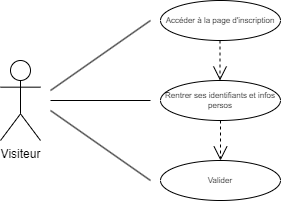

The diagram above was exported from draw.io. Its source (the exported page's mxGraphModel, read from the mxfile embedded in the PNG):
<mxGraphModel dx="1050" dy="541" grid="1" gridSize="10" guides="1" tooltips="1" connect="1" arrows="1" fold="1" page="1" pageScale="1" pageWidth="827" pageHeight="1169" math="0" shadow="0">
  <root>
    <mxCell id="0" />
    <mxCell id="1" parent="0" />
    <mxCell id="RQQ5zrur3Fn3PoQKntbM-1" value="Visiteur" style="shape=umlActor;verticalLabelPosition=bottom;verticalAlign=top;html=1;outlineConnect=0;" parent="1" vertex="1">
      <mxGeometry x="280" y="320" width="40" height="80" as="geometry" />
    </mxCell>
    <mxCell id="RQQ5zrur3Fn3PoQKntbM-2" value="Accéder à la page d'inscription" style="ellipse;whiteSpace=wrap;html=1;fontSize=8;" parent="1" vertex="1">
      <mxGeometry x="440" y="260" width="120" height="40" as="geometry" />
    </mxCell>
    <mxCell id="RQQ5zrur3Fn3PoQKntbM-3" value="Valider" style="ellipse;whiteSpace=wrap;html=1;fontSize=8;" parent="1" vertex="1">
      <mxGeometry x="440" y="420" width="120" height="40" as="geometry" />
    </mxCell>
    <mxCell id="RQQ5zrur3Fn3PoQKntbM-4" value="Rentrer ses identifiants et infos persos" style="ellipse;whiteSpace=wrap;html=1;fontSize=8;" parent="1" vertex="1">
      <mxGeometry x="440" y="340" width="120" height="40" as="geometry" />
    </mxCell>
    <mxCell id="RQQ5zrur3Fn3PoQKntbM-5" value="" style="endArrow=none;html=1;rounded=0;" parent="1" edge="1">
      <mxGeometry relative="1" as="geometry">
        <mxPoint x="330" y="350" as="sourcePoint" />
        <mxPoint x="430" y="280" as="targetPoint" />
      </mxGeometry>
    </mxCell>
    <mxCell id="RQQ5zrur3Fn3PoQKntbM-6" value="" style="endArrow=none;html=1;rounded=0;" parent="1" edge="1">
      <mxGeometry relative="1" as="geometry">
        <mxPoint x="330" y="370" as="sourcePoint" />
        <mxPoint x="430" y="440" as="targetPoint" />
      </mxGeometry>
    </mxCell>
    <mxCell id="RQQ5zrur3Fn3PoQKntbM-7" value="" style="endArrow=none;html=1;rounded=0;" parent="1" edge="1">
      <mxGeometry relative="1" as="geometry">
        <mxPoint x="330" y="360" as="sourcePoint" />
        <mxPoint x="430" y="360" as="targetPoint" />
      </mxGeometry>
    </mxCell>
    <mxCell id="RQQ5zrur3Fn3PoQKntbM-8" value="" style="endArrow=open;endSize=12;dashed=1;html=1;rounded=0;fontSize=8;entryX=0.5;entryY=0;entryDx=0;entryDy=0;exitX=0.5;exitY=1;exitDx=0;exitDy=0;" parent="1" source="RQQ5zrur3Fn3PoQKntbM-4" target="RQQ5zrur3Fn3PoQKntbM-3" edge="1">
      <mxGeometry width="160" relative="1" as="geometry">
        <mxPoint x="390" y="350" as="sourcePoint" />
        <mxPoint x="550" y="350" as="targetPoint" />
      </mxGeometry>
    </mxCell>
    <mxCell id="RQQ5zrur3Fn3PoQKntbM-9" value="" style="endArrow=open;endSize=12;dashed=1;html=1;rounded=0;fontSize=8;entryX=0.5;entryY=0;entryDx=0;entryDy=0;exitX=0.5;exitY=1;exitDx=0;exitDy=0;" parent="1" edge="1">
      <mxGeometry width="160" relative="1" as="geometry">
        <mxPoint x="499.5" y="300" as="sourcePoint" />
        <mxPoint x="499.5" y="340" as="targetPoint" />
      </mxGeometry>
    </mxCell>
  </root>
</mxGraphModel>